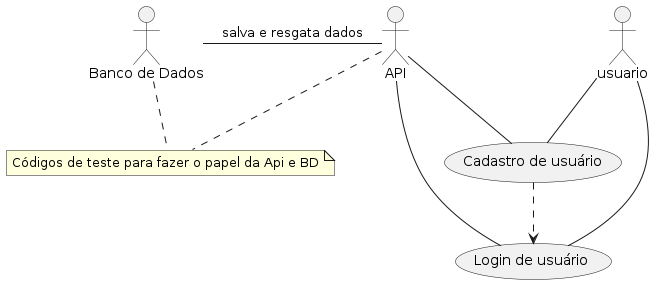

The diagram above was rendered by PlantUML. Its source (embedded in the PNG):
@startuml

note "Códigos de teste para fazer o papel da Api e BD" as notaGlobal

actor usuario
actor "Banco de Dados" as BD
actor API

usecase "Cadastro de usuário" as cadastro
usecase "Login de usuário" as login

usuario -- cadastro
usuario -- login
cadastro .-> login
API -left- BD : salva e resgata dados
API -- cadastro
API -- login

notaGlobal .up- BD
notaGlobal .up- API

@enduml